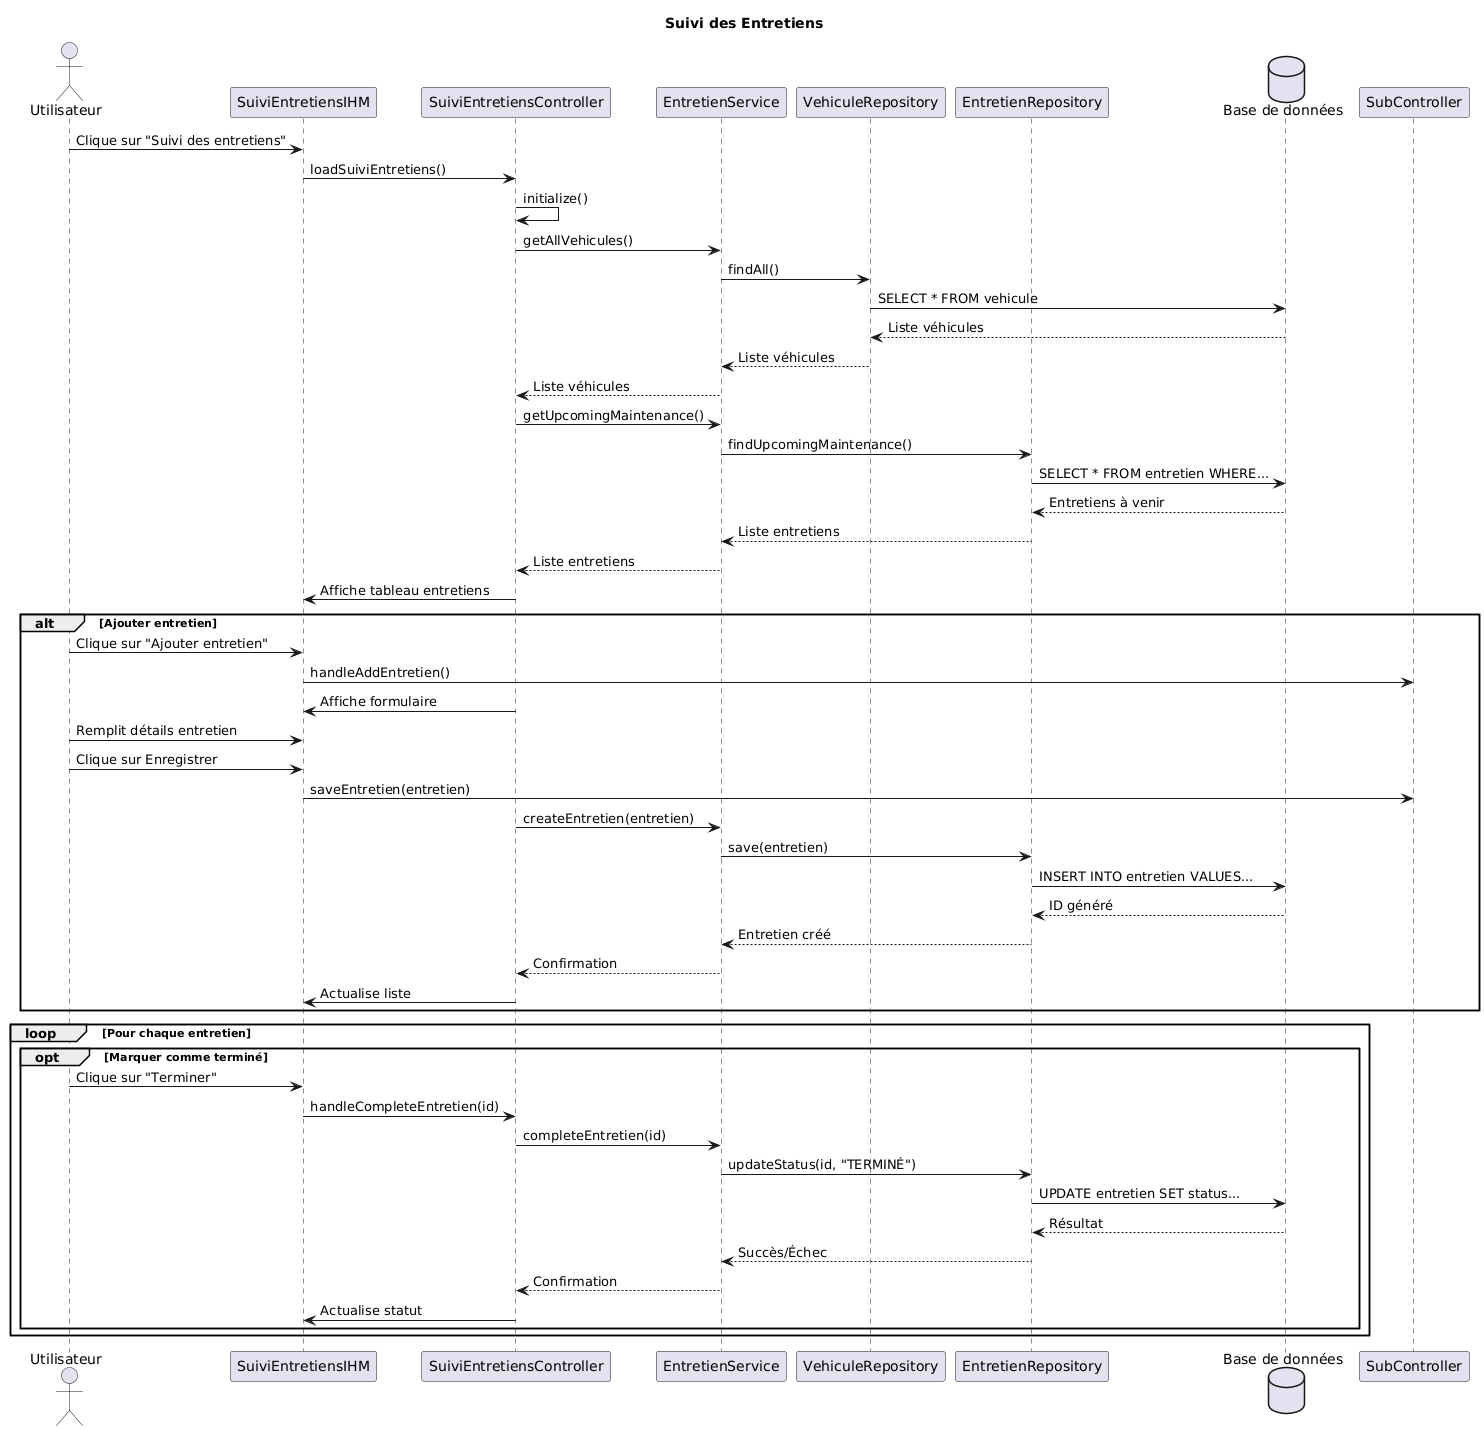

The diagram above was rendered by PlantUML. Its source (embedded in the PNG):
@startuml
title Suivi des Entretiens
actor Utilisateur
participant "SuiviEntretiensIHM" as IHM
participant "SuiviEntretiensController" as Controller
participant "EntretienService" as Service
participant "VehiculeRepository" as VehiculeRepo
participant "EntretienRepository" as EntretienRepo
database "Base de données" as DB

Utilisateur -> IHM : Clique sur "Suivi des entretiens"
IHM -> Controller : loadSuiviEntretiens()
Controller -> Controller : initialize()

Controller -> Service : getAllVehicules()
Service -> VehiculeRepo : findAll()
VehiculeRepo -> DB : SELECT * FROM vehicule
DB --> VehiculeRepo : Liste véhicules
VehiculeRepo --> Service : Liste véhicules
Service --> Controller : Liste véhicules

Controller -> Service : getUpcomingMaintenance()
Service -> EntretienRepo : findUpcomingMaintenance()
EntretienRepo -> DB : SELECT * FROM entretien WHERE...
DB --> EntretienRepo : Entretiens à venir
EntretienRepo --> Service : Liste entretiens
Service --> Controller : Liste entretiens

Controller -> IHM : Affiche tableau entretiens

alt Ajouter entretien
    Utilisateur -> IHM : Clique sur "Ajouter entretien"
    IHM -> SubController : handleAddEntretien()
    Controller -> IHM : Affiche formulaire
    
    Utilisateur -> IHM : Remplit détails entretien
    Utilisateur -> IHM : Clique sur Enregistrer
    IHM -> SubController : saveEntretien(entretien)
    Controller -> Service : createEntretien(entretien)
    
    Service -> EntretienRepo : save(entretien)
    EntretienRepo -> DB : INSERT INTO entretien VALUES...
    DB --> EntretienRepo : ID généré
    EntretienRepo --> Service : Entretien créé
    Service --> Controller : Confirmation
    Controller -> IHM : Actualise liste
end

loop Pour chaque entretien
    opt Marquer comme terminé
        Utilisateur -> IHM : Clique sur "Terminer"
        IHM -> Controller : handleCompleteEntretien(id)
        Controller -> Service : completeEntretien(id)
        Service -> EntretienRepo : updateStatus(id, "TERMINÉ")
        EntretienRepo -> DB : UPDATE entretien SET status...
        DB --> EntretienRepo : Résultat
        EntretienRepo --> Service : Succès/Échec
        Service --> Controller : Confirmation
        Controller -> IHM : Actualise statut
    end
end
@enduml